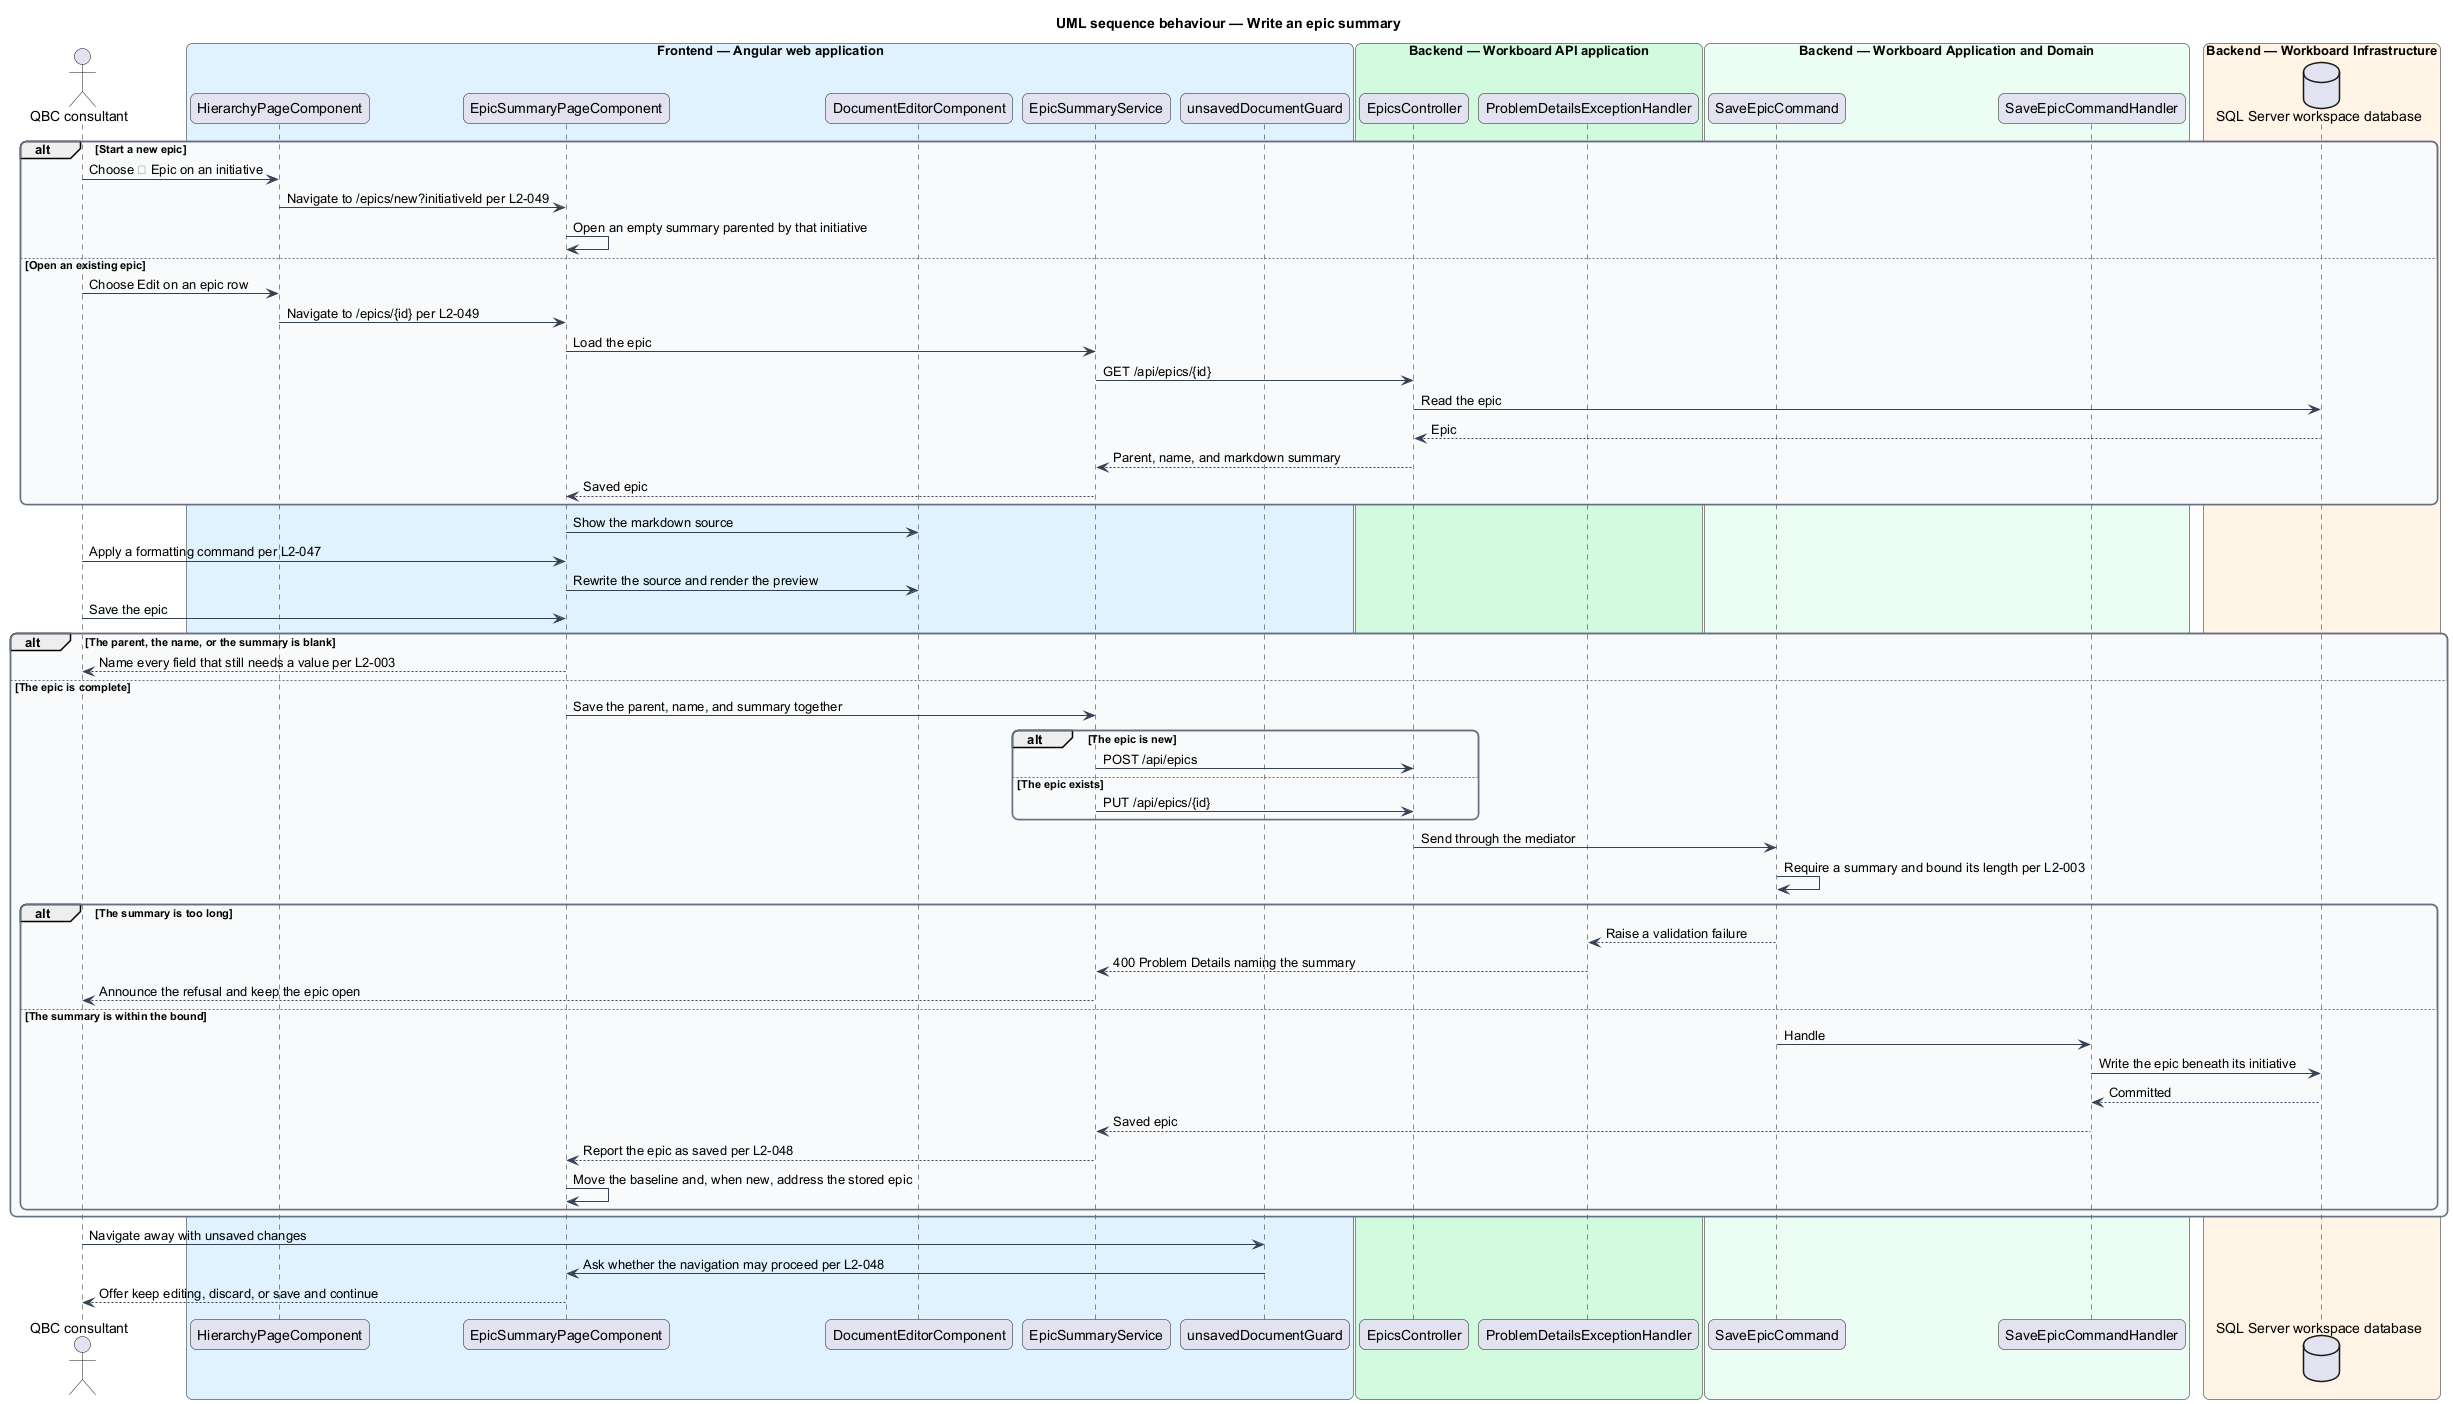

The diagram above was rendered by PlantUML. Its source (embedded in the PNG):
@startuml
title UML sequence behaviour — Write an epic summary
skinparam backgroundColor #FFFFFF
skinparam shadowing false
skinparam roundcorner 12
skinparam defaultFontName Arial
skinparam ArrowColor #344054
skinparam package {
  BorderColor #667085
  FontColor #101828
  BackgroundColor #F9FAFB
}
actor "QBC consultant" as actor
box "Frontend — Angular web application" #E0F2FE
  participant "HierarchyPageComponent" as hierarchy
  participant "EpicSummaryPageComponent" as page
  participant "DocumentEditorComponent" as editor
  participant "EpicSummaryService" as service
  participant "unsavedDocumentGuard" as guard
end box
box "Backend — Workboard API application" #D1FADF
  participant "EpicsController" as controller
  participant "ProblemDetailsExceptionHandler" as problem
end box
box "Backend — Workboard Application and Domain" #ECFDF3
  participant "SaveEpicCommand" as command
  participant "SaveEpicCommandHandler" as handler
end box
box "Backend — Workboard Infrastructure" #FFF4E5
  database "SQL Server workspace database" as db
end box

alt Start a new epic
  actor -> hierarchy : Choose ＋ Epic on an initiative
  hierarchy -> page : Navigate to /epics/new?initiativeId per L2-049
  page -> page : Open an empty summary parented by that initiative
else Open an existing epic
  actor -> hierarchy : Choose Edit on an epic row
  hierarchy -> page : Navigate to /epics/{id} per L2-049
  page -> service : Load the epic
  service -> controller : GET /api/epics/{id}
  controller -> db : Read the epic
  db --> controller : Epic
  controller --> service : Parent, name, and markdown summary
  service --> page : Saved epic
end
page -> editor : Show the markdown source

actor -> page : Apply a formatting command per L2-047
page -> editor : Rewrite the source and render the preview

actor -> page : Save the epic
alt The parent, the name, or the summary is blank
  page --> actor : Name every field that still needs a value per L2-003
else The epic is complete
  page -> service : Save the parent, name, and summary together
  alt The epic is new
    service -> controller : POST /api/epics
  else The epic exists
    service -> controller : PUT /api/epics/{id}
  end
  controller -> command : Send through the mediator
  command -> command : Require a summary and bound its length per L2-003
  alt The summary is too long
    command --> problem : Raise a validation failure
    problem --> service : 400 Problem Details naming the summary
    service --> actor : Announce the refusal and keep the epic open
  else The summary is within the bound
    command -> handler : Handle
    handler -> db : Write the epic beneath its initiative
    db --> handler : Committed
    handler --> service : Saved epic
    service --> page : Report the epic as saved per L2-048
    page -> page : Move the baseline and, when new, address the stored epic
  end
end

actor -> guard : Navigate away with unsaved changes
guard -> page : Ask whether the navigation may proceed per L2-048
page --> actor : Offer keep editing, discard, or save and continue
@enduml